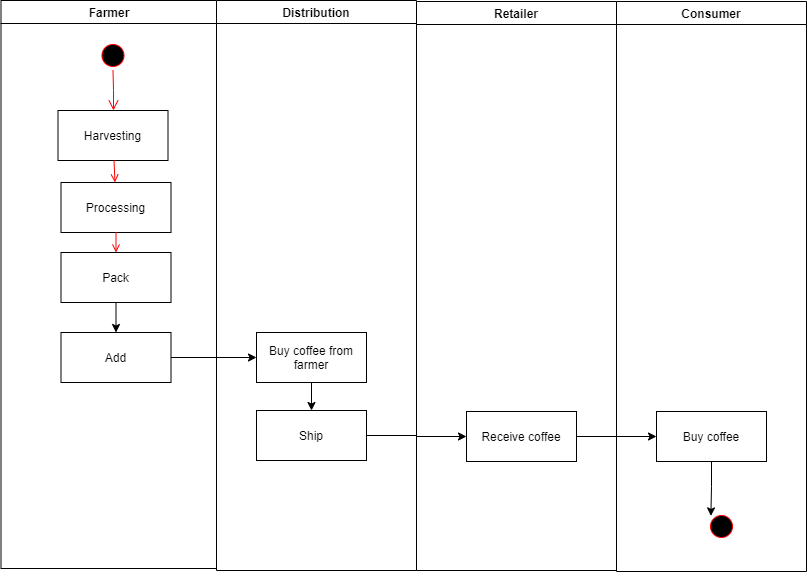

The diagram above was exported from draw.io. Its source (the exported page's mxGraphModel, read from the mxfile embedded in the PNG):
<mxGraphModel dx="1422" dy="762" grid="1" gridSize="10" guides="1" tooltips="1" connect="1" arrows="1" fold="1" page="1" pageScale="1" pageWidth="1169" pageHeight="826" background="#FFFFFF" math="0" shadow="0">
  <root>
    <mxCell id="0" />
    <mxCell id="1" parent="0" />
    <mxCell id="2" value="Farmer" style="swimlane;whiteSpace=wrap;fillColor=#FFFFFF;" parent="1" vertex="1">
      <mxGeometry x="164.5" y="129" width="215.5" height="568" as="geometry" />
    </mxCell>
    <mxCell id="5" value="" style="ellipse;shape=startState;fillColor=#000000;strokeColor=#ff0000;" parent="2" vertex="1">
      <mxGeometry x="97" y="40" width="30" height="30" as="geometry" />
    </mxCell>
    <mxCell id="6" value="" style="edgeStyle=elbowEdgeStyle;elbow=horizontal;verticalAlign=bottom;endArrow=open;endSize=8;strokeColor=#FF0000;endFill=1;rounded=0" parent="2" source="5" target="7" edge="1">
      <mxGeometry x="97" y="40" as="geometry">
        <mxPoint x="112" y="110" as="targetPoint" />
      </mxGeometry>
    </mxCell>
    <mxCell id="7" value="Harvesting" style="" parent="2" vertex="1">
      <mxGeometry x="57" y="110" width="110" height="50" as="geometry" />
    </mxCell>
    <mxCell id="8" value="Processing" style="" parent="2" vertex="1">
      <mxGeometry x="60" y="182" width="110" height="50" as="geometry" />
    </mxCell>
    <mxCell id="9" value="" style="endArrow=open;strokeColor=#FF0000;endFill=1;rounded=0" parent="2" source="7" target="8" edge="1">
      <mxGeometry relative="1" as="geometry" />
    </mxCell>
    <mxCell id="V-lY7UDGQKRsHEAeExxj-61" style="edgeStyle=orthogonalEdgeStyle;rounded=0;orthogonalLoop=1;jettySize=auto;html=1;exitX=0.5;exitY=1;exitDx=0;exitDy=0;entryX=0.5;entryY=0;entryDx=0;entryDy=0;" edge="1" parent="2" source="10" target="V-lY7UDGQKRsHEAeExxj-60">
      <mxGeometry relative="1" as="geometry" />
    </mxCell>
    <mxCell id="10" value="Pack" style="" parent="2" vertex="1">
      <mxGeometry x="60" y="252" width="110" height="50" as="geometry" />
    </mxCell>
    <mxCell id="11" value="" style="endArrow=open;strokeColor=#FF0000;endFill=1;rounded=0" parent="2" source="8" target="10" edge="1">
      <mxGeometry relative="1" as="geometry" />
    </mxCell>
    <mxCell id="V-lY7UDGQKRsHEAeExxj-60" value="Add" style="" vertex="1" parent="2">
      <mxGeometry x="60" y="332" width="110" height="50" as="geometry" />
    </mxCell>
    <mxCell id="3" value="Distribution" style="swimlane;whiteSpace=wrap" parent="1" vertex="1">
      <mxGeometry x="380" y="129" width="200" height="570" as="geometry" />
    </mxCell>
    <mxCell id="V-lY7UDGQKRsHEAeExxj-62" style="edgeStyle=orthogonalEdgeStyle;rounded=0;orthogonalLoop=1;jettySize=auto;html=1;exitX=0.5;exitY=1;exitDx=0;exitDy=0;entryX=0.5;entryY=0;entryDx=0;entryDy=0;" edge="1" parent="3" source="16" target="18">
      <mxGeometry relative="1" as="geometry" />
    </mxCell>
    <mxCell id="16" value="Buy coffee from&#10;farmer" style="" parent="3" vertex="1">
      <mxGeometry x="40" y="332" width="110" height="50" as="geometry" />
    </mxCell>
    <mxCell id="18" value="Ship" style="" parent="3" vertex="1">
      <mxGeometry x="40" y="410" width="110" height="50" as="geometry" />
    </mxCell>
    <mxCell id="4" value="Retailer" style="swimlane;whiteSpace=wrap" parent="1" vertex="1">
      <mxGeometry x="580" y="130" width="200" height="569" as="geometry" />
    </mxCell>
    <mxCell id="33" value="Receive coffee" style="" parent="4" vertex="1">
      <mxGeometry x="50" y="410" width="110" height="50" as="geometry" />
    </mxCell>
    <mxCell id="V-lY7UDGQKRsHEAeExxj-41" value="Consumer" style="swimlane;whiteSpace=wrap;fillColor=#FFFFFF;" vertex="1" parent="1">
      <mxGeometry x="780" y="130" width="190" height="570" as="geometry" />
    </mxCell>
    <mxCell id="V-lY7UDGQKRsHEAeExxj-65" style="edgeStyle=orthogonalEdgeStyle;rounded=0;orthogonalLoop=1;jettySize=auto;html=1;exitX=0.5;exitY=1;exitDx=0;exitDy=0;entryX=0;entryY=0;entryDx=0;entryDy=0;" edge="1" parent="V-lY7UDGQKRsHEAeExxj-41" source="V-lY7UDGQKRsHEAeExxj-47" target="V-lY7UDGQKRsHEAeExxj-64">
      <mxGeometry relative="1" as="geometry" />
    </mxCell>
    <mxCell id="V-lY7UDGQKRsHEAeExxj-47" value="Buy coffee" style="" vertex="1" parent="V-lY7UDGQKRsHEAeExxj-41">
      <mxGeometry x="40" y="410" width="110" height="50" as="geometry" />
    </mxCell>
    <mxCell id="V-lY7UDGQKRsHEAeExxj-64" value="" style="ellipse;shape=startState;fillColor=#000000;strokeColor=#ff0000;" vertex="1" parent="V-lY7UDGQKRsHEAeExxj-41">
      <mxGeometry x="90" y="510" width="30" height="30" as="geometry" />
    </mxCell>
    <mxCell id="V-lY7UDGQKRsHEAeExxj-63" style="edgeStyle=orthogonalEdgeStyle;rounded=0;orthogonalLoop=1;jettySize=auto;html=1;exitX=1;exitY=0.5;exitDx=0;exitDy=0;entryX=0;entryY=0.5;entryDx=0;entryDy=0;" edge="1" parent="1" source="18" target="33">
      <mxGeometry relative="1" as="geometry" />
    </mxCell>
    <mxCell id="V-lY7UDGQKRsHEAeExxj-66" style="edgeStyle=orthogonalEdgeStyle;rounded=0;orthogonalLoop=1;jettySize=auto;html=1;entryX=0;entryY=0.5;entryDx=0;entryDy=0;" edge="1" parent="1" source="V-lY7UDGQKRsHEAeExxj-60" target="16">
      <mxGeometry relative="1" as="geometry" />
    </mxCell>
    <mxCell id="V-lY7UDGQKRsHEAeExxj-67" style="edgeStyle=orthogonalEdgeStyle;rounded=0;orthogonalLoop=1;jettySize=auto;html=1;entryX=0;entryY=0.5;entryDx=0;entryDy=0;" edge="1" parent="1" source="33" target="V-lY7UDGQKRsHEAeExxj-47">
      <mxGeometry relative="1" as="geometry" />
    </mxCell>
  </root>
</mxGraphModel>